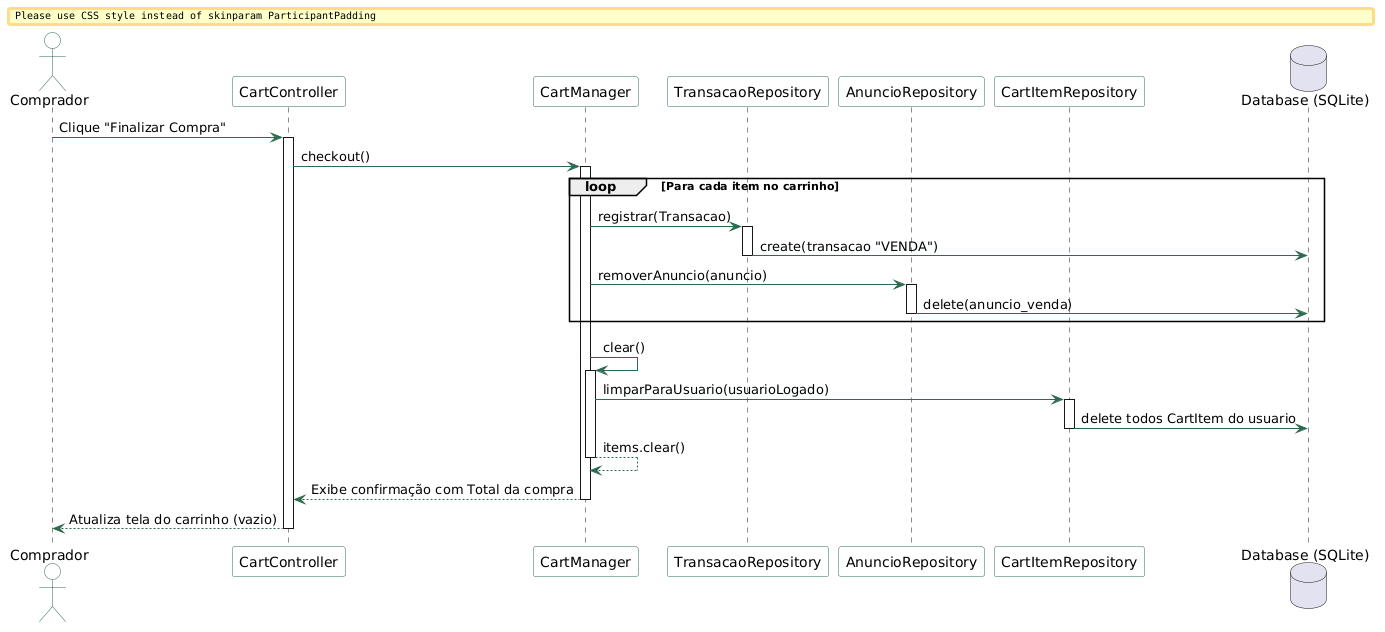

The diagram above was rendered by PlantUML. Its source (embedded in the PNG):
@startuml
skinparam BoxPadding 10
skinparam ParticipantPadding 10
skinparam ParticipantBorderColor #2D6A4F
skinparam ParticipantBackgroundColor White
skinparam ActorBorderColor #2D6A4F
skinparam ActorBackgroundColor White
skinparam ArrowColor #2D6A4F

actor "Comprador" as User
participant "CartController" as CC
participant "CartManager" as CM
participant "TransacaoRepository" as TR
participant "AnuncioRepository" as AR
participant "CartItemRepository" as CIR
database "Database (SQLite)" as DB

User -> CC : Clique "Finalizar Compra"
activate CC
CC -> CM : checkout()
activate CM

loop Para cada item no carrinho
    CM -> TR : registrar(Transacao)
    activate TR
    TR -> DB : create(transacao "VENDA")
    deactivate TR
    
    CM -> AR : removerAnuncio(anuncio)
    activate AR
    AR -> DB : delete(anuncio_venda)
    deactivate AR
end

CM -> CM : clear()
activate CM
CM -> CIR : limparParaUsuario(usuarioLogado)
activate CIR
CIR -> DB : delete todos CartItem do usuario
deactivate CIR
CM --> CM : items.clear()
deactivate CM

CM --> CC : Exibe confirmação com Total da compra
deactivate CM
CC --> User : Atualiza tela do carrinho (vazio)
deactivate CC
@enduml